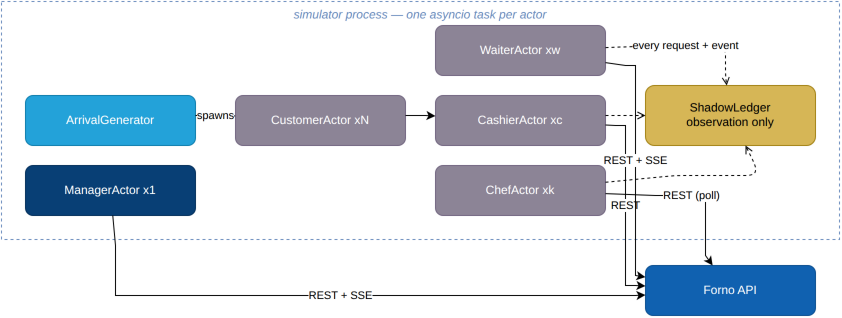

The diagram above was exported from draw.io. Its source (the exported page's mxGraphModel, read from the mxfile embedded in the PNG):
<mxGraphModel dx="800" dy="600" grid="1" gridSize="10" guides="1" tooltips="1" connect="1" arrows="1" fold="1" page="1" pageScale="1" pageWidth="850" pageHeight="1100" math="0" shadow="0">
  <root>
    <mxCell id="0" />
    <mxCell id="1" parent="0" />
    <mxCell id="group_0" value="simulator process — one asyncio task per actor" style="rounded=0;whiteSpace=wrap;html=1;fillColor=none;strokeColor=#6c8ebf;fontColor=#6c8ebf;verticalAlign=top;fontStyle=2;dashed=1;" vertex="1" parent="1">
      <mxGeometry x="6" y="6" width="838" height="238" as="geometry" />
    </mxCell>
    <mxCell id="MGR" value="ManagerActor x1" style="rounded=1;whiteSpace=wrap;html=1;fontColor=#ffffff;fillColor=#083F75;strokeColor=#06315C;" vertex="1" parent="group_0">
      <mxGeometry x="24" y="164" width="170" height="50" as="geometry" />
    </mxCell>
    <mxCell id="GEN" value="ArrivalGenerator" style="rounded=1;whiteSpace=wrap;html=1;fontColor=#ffffff;fillColor=#23A2D9;strokeColor=#0E7DAD;" vertex="1" parent="group_0">
      <mxGeometry x="24" y="94" width="170" height="50" as="geometry" />
    </mxCell>
    <mxCell id="CUST" value="CustomerActor xN" style="rounded=1;whiteSpace=wrap;html=1;fontColor=#ffffff;fillColor=#8C8496;strokeColor=#736782;" vertex="1" parent="group_0">
      <mxGeometry x="234" y="94" width="170" height="50" as="geometry" />
    </mxCell>
    <mxCell id="CASH" value="CashierActor xc" style="rounded=1;whiteSpace=wrap;html=1;fontColor=#ffffff;fillColor=#8C8496;strokeColor=#736782;" vertex="1" parent="group_0">
      <mxGeometry x="434" y="94" width="170" height="50" as="geometry" />
    </mxCell>
    <mxCell id="CHEF" value="ChefActor xk" style="rounded=1;whiteSpace=wrap;html=1;fontColor=#ffffff;fillColor=#8C8496;strokeColor=#736782;" vertex="1" parent="group_0">
      <mxGeometry x="434" y="164" width="170" height="50" as="geometry" />
    </mxCell>
    <mxCell id="WAIT" value="WaiterActor xw" style="rounded=1;whiteSpace=wrap;html=1;fontColor=#ffffff;fillColor=#8C8496;strokeColor=#736782;" vertex="1" parent="group_0">
      <mxGeometry x="434" y="24" width="170" height="50" as="geometry" />
    </mxCell>
    <mxCell id="LEDGER" value="ShadowLedger&#10;observation only" style="rounded=1;whiteSpace=wrap;html=1;fontColor=#ffffff;fillColor=#D6B656;strokeColor=#A38214;fontColor=#000000;" vertex="1" parent="group_0">
      <mxGeometry x="644" y="84" width="170" height="60" as="geometry" />
    </mxCell>
    <mxCell id="API" value="Forno API" style="rounded=1;whiteSpace=wrap;html=1;fontColor=#ffffff;fillColor=#1061B0;strokeColor=#0D5091;" vertex="1" parent="1">
      <mxGeometry x="650" y="270" width="170" height="50" as="geometry" />
    </mxCell>
    <mxCell id="e0" value="REST + SSE" style="html=1;rounded=0;" edge="1" parent="1" source="MGR" target="API">
      <mxGeometry relative="1" as="geometry">
        <Array as="points">
          <mxPoint x="120" y="250" />
          <mxPoint x="120" y="300" />
          <mxPoint x="120" y="300" />
          <mxPoint x="120" y="300" />
          <mxPoint x="640" y="300" />
        </Array>
      </mxGeometry>
    </mxCell>
    <mxCell id="e1" value="spawns" style="html=1;rounded=0;" edge="1" parent="1" source="GEN" target="CUST">
      <mxGeometry relative="1" as="geometry">
        <Array as="points">
          <mxPoint x="200" y="120" />
          <mxPoint x="230" y="120" />
        </Array>
      </mxGeometry>
    </mxCell>
    <mxCell id="e2" value="" style="html=1;rounded=0;" edge="1" parent="1" source="CUST" target="CASH">
      <mxGeometry relative="1" as="geometry">
        <Array as="points">
          <mxPoint x="410" y="120" />
          <mxPoint x="430" y="120" />
        </Array>
      </mxGeometry>
    </mxCell>
    <mxCell id="e3" value="REST" style="html=1;rounded=0;" edge="1" parent="1" source="CASH" target="API">
      <mxGeometry relative="1" as="geometry">
        <Array as="points">
          <mxPoint x="620" y="130" />
          <mxPoint x="630" y="130" />
          <mxPoint x="630" y="130" />
          <mxPoint x="630" y="130" />
          <mxPoint x="630" y="290" />
          <mxPoint x="630" y="290" />
          <mxPoint x="630" y="290" />
          <mxPoint x="640" y="290" />
        </Array>
      </mxGeometry>
    </mxCell>
    <mxCell id="e4" value="REST (poll)" style="html=1;rounded=0;" edge="1" parent="1" source="CHEF" target="API">
      <mxGeometry relative="1" as="geometry">
        <Array as="points">
          <mxPoint x="660" y="200" />
          <mxPoint x="710" y="200" />
          <mxPoint x="710" y="200" />
          <mxPoint x="710" y="200" />
          <mxPoint x="710" y="260" />
        </Array>
      </mxGeometry>
    </mxCell>
    <mxCell id="e5" value="REST + SSE" style="html=1;rounded=0;" edge="1" parent="1" source="WAIT" target="API">
      <mxGeometry relative="1" as="geometry">
        <Array as="points">
          <mxPoint x="630" y="70" />
          <mxPoint x="640" y="70" />
          <mxPoint x="640" y="70" />
          <mxPoint x="640" y="70" />
          <mxPoint x="640" y="280" />
          <mxPoint x="640" y="280" />
          <mxPoint x="640" y="280" />
          <mxPoint x="640" y="280" />
        </Array>
      </mxGeometry>
    </mxCell>
    <mxCell id="e6" value="" style="dashed=1;html=1;endArrow=open;" edge="1" parent="1" source="CASH" target="LEDGER">
      <mxGeometry relative="1" as="geometry">
        <Array as="points">
          <mxPoint x="610" y="120" />
          <mxPoint x="640" y="120" />
        </Array>
      </mxGeometry>
    </mxCell>
    <mxCell id="e7" value="" style="dashed=1;html=1;endArrow=open;" edge="1" parent="1" source="CHEF" target="LEDGER">
      <mxGeometry relative="1" as="geometry">
        <Array as="points">
          <mxPoint x="680" y="180" />
          <mxPoint x="760" y="180" />
          <mxPoint x="760" y="180" />
          <mxPoint x="760" y="180" />
          <mxPoint x="760" y="170" />
        </Array>
      </mxGeometry>
    </mxCell>
    <mxCell id="e8" value="every request + event" style="dashed=1;html=1;endArrow=open;" edge="1" parent="1" source="WAIT" target="LEDGER">
      <mxGeometry relative="1" as="geometry">
        <Array as="points">
          <mxPoint x="670" y="50" />
          <mxPoint x="730" y="50" />
          <mxPoint x="730" y="50" />
          <mxPoint x="730" y="50" />
          <mxPoint x="730" y="80" />
        </Array>
      </mxGeometry>
    </mxCell>
  </root>
</mxGraphModel>